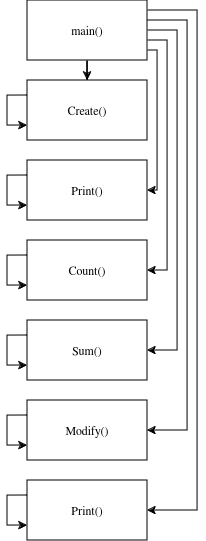

The diagram above was exported from draw.io. Its source (the exported page's mxGraphModel, read from the mxfile embedded in the PNG):
<mxGraphModel dx="1301" dy="548" grid="1" gridSize="10" guides="1" tooltips="1" connect="1" arrows="1" fold="1" page="1" pageScale="1" pageWidth="850" pageHeight="1100" math="0" shadow="0">
  <root>
    <mxCell id="0" />
    <mxCell id="1" parent="0" />
    <mxCell id="0HGoSU-bzfL7BbwnvydG-8" style="edgeStyle=orthogonalEdgeStyle;rounded=0;orthogonalLoop=1;jettySize=auto;html=1;entryX=0.5;entryY=0;entryDx=0;entryDy=0;" edge="1" parent="1" source="0HGoSU-bzfL7BbwnvydG-1" target="0HGoSU-bzfL7BbwnvydG-2">
      <mxGeometry relative="1" as="geometry" />
    </mxCell>
    <mxCell id="0HGoSU-bzfL7BbwnvydG-12" style="edgeStyle=orthogonalEdgeStyle;rounded=0;orthogonalLoop=1;jettySize=auto;html=1;entryX=1;entryY=0.5;entryDx=0;entryDy=0;" edge="1" parent="1" source="0HGoSU-bzfL7BbwnvydG-1" target="0HGoSU-bzfL7BbwnvydG-3">
      <mxGeometry relative="1" as="geometry">
        <Array as="points">
          <mxPoint x="490" y="270" />
          <mxPoint x="490" y="410" />
        </Array>
      </mxGeometry>
    </mxCell>
    <mxCell id="0HGoSU-bzfL7BbwnvydG-13" style="edgeStyle=orthogonalEdgeStyle;rounded=0;orthogonalLoop=1;jettySize=auto;html=1;entryX=1;entryY=0.5;entryDx=0;entryDy=0;" edge="1" parent="1" source="0HGoSU-bzfL7BbwnvydG-1" target="0HGoSU-bzfL7BbwnvydG-4">
      <mxGeometry relative="1" as="geometry">
        <Array as="points">
          <mxPoint x="500" y="260" />
          <mxPoint x="500" y="490" />
        </Array>
      </mxGeometry>
    </mxCell>
    <mxCell id="0HGoSU-bzfL7BbwnvydG-14" style="edgeStyle=orthogonalEdgeStyle;rounded=0;orthogonalLoop=1;jettySize=auto;html=1;entryX=1;entryY=0.5;entryDx=0;entryDy=0;" edge="1" parent="1" source="0HGoSU-bzfL7BbwnvydG-1" target="0HGoSU-bzfL7BbwnvydG-5">
      <mxGeometry relative="1" as="geometry">
        <Array as="points">
          <mxPoint x="510" y="250" />
          <mxPoint x="510" y="570" />
        </Array>
      </mxGeometry>
    </mxCell>
    <mxCell id="0HGoSU-bzfL7BbwnvydG-16" style="edgeStyle=orthogonalEdgeStyle;rounded=0;orthogonalLoop=1;jettySize=auto;html=1;entryX=1;entryY=0.5;entryDx=0;entryDy=0;" edge="1" parent="1" source="0HGoSU-bzfL7BbwnvydG-1" target="0HGoSU-bzfL7BbwnvydG-7">
      <mxGeometry relative="1" as="geometry">
        <Array as="points">
          <mxPoint x="530" y="230" />
          <mxPoint x="530" y="730" />
        </Array>
      </mxGeometry>
    </mxCell>
    <mxCell id="0HGoSU-bzfL7BbwnvydG-1" value="main()" style="rounded=0;whiteSpace=wrap;html=1;" vertex="1" parent="1">
      <mxGeometry x="360" y="220" width="120" height="60" as="geometry" />
    </mxCell>
    <mxCell id="0HGoSU-bzfL7BbwnvydG-2" value="Create()" style="rounded=0;whiteSpace=wrap;html=1;" vertex="1" parent="1">
      <mxGeometry x="360" y="300" width="120" height="60" as="geometry" />
    </mxCell>
    <mxCell id="0HGoSU-bzfL7BbwnvydG-3" value="Print()" style="rounded=0;whiteSpace=wrap;html=1;" vertex="1" parent="1">
      <mxGeometry x="360" y="380" width="120" height="60" as="geometry" />
    </mxCell>
    <mxCell id="0HGoSU-bzfL7BbwnvydG-4" value="Count()" style="rounded=0;whiteSpace=wrap;html=1;" vertex="1" parent="1">
      <mxGeometry x="360" y="460" width="120" height="60" as="geometry" />
    </mxCell>
    <mxCell id="0HGoSU-bzfL7BbwnvydG-5" value="Sum()" style="rounded=0;whiteSpace=wrap;html=1;" vertex="1" parent="1">
      <mxGeometry x="360" y="540" width="120" height="60" as="geometry" />
    </mxCell>
    <mxCell id="0HGoSU-bzfL7BbwnvydG-6" value="Modify()" style="rounded=0;whiteSpace=wrap;html=1;" vertex="1" parent="1">
      <mxGeometry x="360" y="620" width="120" height="60" as="geometry" />
    </mxCell>
    <mxCell id="0HGoSU-bzfL7BbwnvydG-7" value="Print()" style="rounded=0;whiteSpace=wrap;html=1;" vertex="1" parent="1">
      <mxGeometry x="360" y="700" width="120" height="60" as="geometry" />
    </mxCell>
    <mxCell id="0HGoSU-bzfL7BbwnvydG-15" style="edgeStyle=orthogonalEdgeStyle;rounded=0;orthogonalLoop=1;jettySize=auto;html=1;entryX=1;entryY=0.5;entryDx=0;entryDy=0;" edge="1" parent="1" source="0HGoSU-bzfL7BbwnvydG-1" target="0HGoSU-bzfL7BbwnvydG-6">
      <mxGeometry relative="1" as="geometry">
        <Array as="points">
          <mxPoint x="520" y="240" />
          <mxPoint x="520" y="650" />
        </Array>
      </mxGeometry>
    </mxCell>
    <mxCell id="0HGoSU-bzfL7BbwnvydG-17" style="edgeStyle=orthogonalEdgeStyle;rounded=0;orthogonalLoop=1;jettySize=auto;html=1;exitX=0;exitY=0.25;exitDx=0;exitDy=0;entryX=0;entryY=0.75;entryDx=0;entryDy=0;" edge="1" parent="1" source="0HGoSU-bzfL7BbwnvydG-2" target="0HGoSU-bzfL7BbwnvydG-2">
      <mxGeometry relative="1" as="geometry">
        <Array as="points">
          <mxPoint x="340" y="315" />
          <mxPoint x="340" y="345" />
        </Array>
      </mxGeometry>
    </mxCell>
    <mxCell id="0HGoSU-bzfL7BbwnvydG-18" style="edgeStyle=orthogonalEdgeStyle;rounded=0;orthogonalLoop=1;jettySize=auto;html=1;exitX=0;exitY=0.25;exitDx=0;exitDy=0;entryX=0;entryY=0.75;entryDx=0;entryDy=0;" edge="1" parent="1" source="0HGoSU-bzfL7BbwnvydG-3" target="0HGoSU-bzfL7BbwnvydG-3">
      <mxGeometry relative="1" as="geometry">
        <Array as="points">
          <mxPoint x="340" y="395" />
          <mxPoint x="340" y="425" />
        </Array>
      </mxGeometry>
    </mxCell>
    <mxCell id="0HGoSU-bzfL7BbwnvydG-19" style="edgeStyle=orthogonalEdgeStyle;rounded=0;orthogonalLoop=1;jettySize=auto;html=1;exitX=0;exitY=0.25;exitDx=0;exitDy=0;entryX=0;entryY=0.75;entryDx=0;entryDy=0;" edge="1" parent="1" source="0HGoSU-bzfL7BbwnvydG-4" target="0HGoSU-bzfL7BbwnvydG-4">
      <mxGeometry relative="1" as="geometry">
        <Array as="points">
          <mxPoint x="340" y="475" />
          <mxPoint x="340" y="505" />
        </Array>
      </mxGeometry>
    </mxCell>
    <mxCell id="0HGoSU-bzfL7BbwnvydG-20" style="edgeStyle=orthogonalEdgeStyle;rounded=0;orthogonalLoop=1;jettySize=auto;html=1;exitX=0;exitY=0.25;exitDx=0;exitDy=0;entryX=0;entryY=0.75;entryDx=0;entryDy=0;" edge="1" parent="1" source="0HGoSU-bzfL7BbwnvydG-5" target="0HGoSU-bzfL7BbwnvydG-5">
      <mxGeometry relative="1" as="geometry">
        <Array as="points">
          <mxPoint x="340" y="555" />
          <mxPoint x="340" y="585" />
        </Array>
      </mxGeometry>
    </mxCell>
    <mxCell id="0HGoSU-bzfL7BbwnvydG-21" style="edgeStyle=orthogonalEdgeStyle;rounded=0;orthogonalLoop=1;jettySize=auto;html=1;exitX=0;exitY=0.25;exitDx=0;exitDy=0;entryX=0;entryY=0.75;entryDx=0;entryDy=0;" edge="1" parent="1" source="0HGoSU-bzfL7BbwnvydG-6" target="0HGoSU-bzfL7BbwnvydG-6">
      <mxGeometry relative="1" as="geometry">
        <mxPoint x="420" y="812.8" as="targetPoint" />
        <Array as="points">
          <mxPoint x="340" y="635" />
          <mxPoint x="340" y="665" />
        </Array>
      </mxGeometry>
    </mxCell>
    <mxCell id="0HGoSU-bzfL7BbwnvydG-22" style="edgeStyle=orthogonalEdgeStyle;rounded=0;orthogonalLoop=1;jettySize=auto;html=1;exitX=0;exitY=0.25;exitDx=0;exitDy=0;entryX=0;entryY=0.75;entryDx=0;entryDy=0;" edge="1" parent="1" source="0HGoSU-bzfL7BbwnvydG-7" target="0HGoSU-bzfL7BbwnvydG-7">
      <mxGeometry relative="1" as="geometry">
        <Array as="points">
          <mxPoint x="340" y="715" />
          <mxPoint x="340" y="745" />
        </Array>
      </mxGeometry>
    </mxCell>
  </root>
</mxGraphModel>